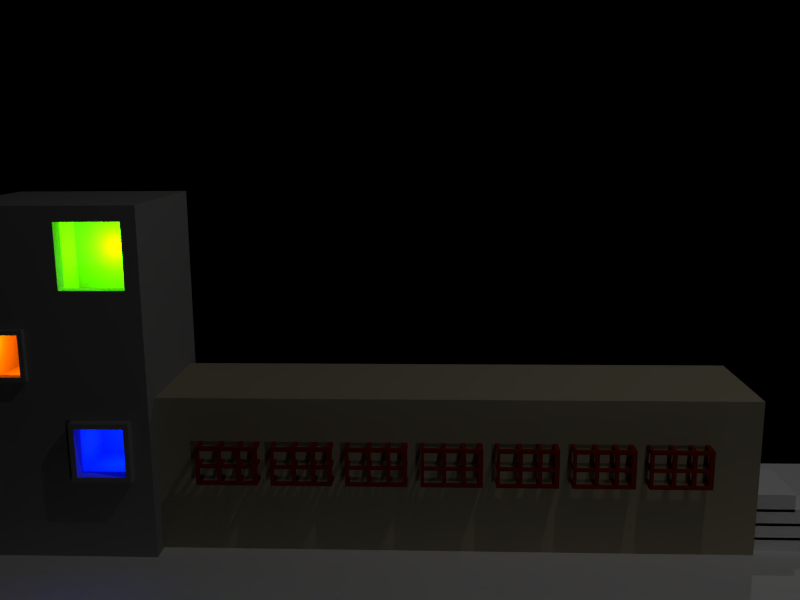 # Source: omod_envobj_sea.blend  (saved by Blender 2.66.0; exported with 4.5.12 LTS)
import bpy
from mathutils import Matrix  # noqa: F401  (used for matrix-valued properties, if any)

bpy.ops.wm.read_factory_settings(use_empty=True)
scene = bpy.context.scene
scene.name = 'Scene'

# ---- collections
col_collection_1 = bpy.data.collections.new('Collection 1'); scene.collection.children.link(col_collection_1)

# ---- materials (node trees are filled in below, after node groups)
mat_material_004 = bpy.data.materials.new('Material.004')
mat_material_004.alpha_threshold = 0.0
mat_material_004.use_transparent_shadow = False
mat_material_004.diffuse_color = (1.0, 1.0, 1.0, 1.0)
mat_material_004.roughness = 0.5
mat_material_004.line_color = (0.0, 0.0, 0.0, 1.0)
mat_material_005 = bpy.data.materials.new('Material.005')
mat_material_005.alpha_threshold = 0.0
mat_material_005.use_transparent_shadow = False
mat_material_005.diffuse_color = (0.3185, 0.3185, 0.3185, 1.0)
mat_material_005.roughness = 0.5
mat_material_005.line_color = (0.0, 0.0, 0.0, 1.0)
mat_material_006 = bpy.data.materials.new('Material.006')
mat_material_006.alpha_threshold = 0.0
mat_material_006.use_transparent_shadow = False
mat_material_006.diffuse_color = (0.4575, 0.4113, 0.2892, 1.0)
mat_material_006.roughness = 0.5
mat_material_006.line_color = (0.0, 0.0, 0.0, 1.0)
mat_material_007 = bpy.data.materials.new('Material.007')
mat_material_007.alpha_threshold = 0.0
mat_material_007.use_transparent_shadow = False
mat_material_007.diffuse_color = (0.2738, 0.01716, 0.0, 1.0)
mat_material_007.roughness = 0.5
mat_material_007.specular_intensity = 0.3125
mat_material_007.line_color = (0.0, 0.0, 0.0, 1.0)

# ---- material node trees

# ---- world
world_world = bpy.data.worlds.new('World'); scene.world = world_world
world_world.color = (0.0, 0.0, 0.0)
world_world.use_sun_shadow = False
world_world.sun_shadow_jitter_overblur = 0.0
world_world.cycles.sampling_method = 'MANUAL'
world_world.cycles.sample_map_resolution = 256

# ---- cameras
cam_camera = bpy.data.cameras.new('Camera')
cam_camera.clip_end = 100.0
cam_camera.lens = 35.0
cam_camera.sensor_width = 32.0
cam_camera.sensor_height = 18.0
cam_camera.ortho_scale = 7.314
cam_camera.dof.focus_distance = 0.0
cam_camera.dof.aperture_fstop = 128.0

# ---- lights
light_lamp_001 = bpy.data.lights.new('Lamp.001', 'POINT')
light_lamp_001.color = (0.1027, 1.0, 0.0)
light_lamp_001.transmission_factor = 0.0
light_lamp_001.cutoff_distance = 30.0
light_lamp_001.energy = 100.0
light_lamp_001.shadow_buffer_clip_start = 1.001
light_lamp_001.shadow_soft_size = 0.1
light_lamp_001.shadow_maximum_resolution = 0.006
light_lamp_001.use_absolute_resolution = True
light_lamp_001.cycles.use_multiple_importance_sampling = False
light_lamp_002 = bpy.data.lights.new('Lamp.002', 'POINT')
light_lamp_002.color = (0.0, 0.005877, 1.0)
light_lamp_002.transmission_factor = 0.0
light_lamp_002.cutoff_distance = 30.0
light_lamp_002.energy = 100.0
light_lamp_002.shadow_buffer_clip_start = 1.001
light_lamp_002.shadow_soft_size = 0.1
light_lamp_002.shadow_maximum_resolution = 0.006
light_lamp_002.use_absolute_resolution = True
light_lamp_002.cycles.use_multiple_importance_sampling = False
light_lamp_003 = bpy.data.lights.new('Lamp.003', 'POINT')
light_lamp_003.color = (1.0, 0.1232, 0.0)
light_lamp_003.transmission_factor = 0.0
light_lamp_003.cutoff_distance = 30.0
light_lamp_003.energy = 100.0
light_lamp_003.shadow_buffer_clip_start = 1.001
light_lamp_003.shadow_soft_size = 0.1
light_lamp_003.shadow_maximum_resolution = 0.006
light_lamp_003.use_absolute_resolution = True
light_lamp_003.cycles.use_multiple_importance_sampling = False
light_lamp_004 = bpy.data.lights.new('Lamp.004', 'POINT')
light_lamp_004.transmission_factor = 0.0
light_lamp_004.cutoff_distance = 30.0
light_lamp_004.energy = 226.0
light_lamp_004.shadow_buffer_clip_start = 1.001
light_lamp_004.shadow_soft_size = 0.1
light_lamp_004.shadow_maximum_resolution = 0.006
light_lamp_004.use_absolute_resolution = True
light_lamp_004.cycles.use_multiple_importance_sampling = False
light_lamp_006 = bpy.data.lights.new('Lamp.006', 'POINT')
light_lamp_006.transmission_factor = 0.0
light_lamp_006.cutoff_distance = 30.0
light_lamp_006.energy = 226.0
light_lamp_006.shadow_buffer_clip_start = 1.001
light_lamp_006.shadow_soft_size = 0.1
light_lamp_006.shadow_maximum_resolution = 0.006
light_lamp_006.use_absolute_resolution = True
light_lamp_006.cycles.use_multiple_importance_sampling = False
light_lamp = bpy.data.lights.new('Lamp', 'POINT')
light_lamp.transmission_factor = 0.0
light_lamp.cutoff_distance = 30.0
light_lamp.energy = 100.0
light_lamp.shadow_buffer_clip_start = 1.001
light_lamp.shadow_soft_size = 0.1
light_lamp.shadow_maximum_resolution = 0.006
light_lamp.use_absolute_resolution = True
light_lamp.cycles.use_multiple_importance_sampling = False

# ---- meshes
me_cube_003 = bpy.data.meshes.new('Cube.003')
me_cube_003.from_pydata([(0.02898, 1.0, 4.036), (0.02898, -1.0, 4.036), (-2.803, -1.0, 4.036), (-2.803, 1.0, 4.036), (0.02898, 1.0, 6.036), (0.02897, -1.0, 6.036), (-2.803, -1.0, 6.036), (-2.803, 1.0, 6.036), (0.3338, 1.0, 2.363), (0.3338, -1.0, 2.363), (-2.498, -1.0, 2.363), (-2.498, 1.0, 2.363), (0.3338, 1.0, 4.363), (0.3338, -1.0, 4.363), (-2.498, -1.0, 4.363), (-2.498, 1.0, 4.363), (0.6557, 1.0, 0.6907), (0.6557, -1.0, 0.6907), (-2.177, -1.0, 0.6907), (-2.177, 1.0, 0.6907), (0.6557, 1.0, 2.691), (0.6557, -1.0, 2.691), (-2.177, -1.0, 2.691), (-2.177, 1.0, 2.691), (1.0, 1.0, -1.0), (1.0, -1.0, -1.0), (-1.0, -1.0, -1.0), (-1.0, 1.0, -1.0), (1.0, 1.0, 1.0), (1.0, -1.0, 1.0), (-1.0, -1.0, 1.0), (-1.0, 1.0, 1.0)], [], [(0, 1, 2, 3), (4, 7, 6, 5), (0, 4, 5, 1), (1, 5, 6, 2), (2, 6, 7, 3), (4, 0, 3, 7), (8, 9, 10, 11), (12, 15, 14, 13), (8, 12, 13, 9), (9, 13, 14, 10), (10, 14, 15, 11), (12, 8, 11, 15), (16, 17, 18, 19), (20, 23, 22, 21), (16, 20, 21, 17), (17, 21, 22, 18), (18, 22, 23, 19), (20, 16, 19, 23), (24, 25, 26, 27), (28, 31, 30, 29), (24, 28, 29, 25), (25, 29, 30, 26), (26, 30, 31, 27), (28, 24, 27, 31)])
me_cube_003.materials.append(mat_material_004)
me_cube_003.use_remesh_preserve_volume = False
me_cube_003.use_remesh_preserve_attributes = False
me_cube_003.use_mirror_vertex_groups = False
me_cube_003.update()
me_cube_001 = bpy.data.meshes.new('Cube.001')
me_cube_001.from_pydata([(1.0, 1.0, -1.0), (1.0, -1.0, -1.0), (-1.0, -1.0, -1.0), (-1.0, 1.0, -1.0), (1.0, 1.0, 1.0), (1.0, -1.0, 1.0), (-1.0, -1.0, 1.0), (-1.0, 1.0, 1.0), (1.0, -2.98e-08, -1.0), (1.788e-07, 1.0, -1.0), (1.0, 1.0, 0.0), (-5.96e-08, -1.0, -1.0), (1.0, -1.0, 0.0), (-1.0, 2.682e-07, -1.0), (-1.0, -1.0, 0.0), (-1.0, 1.0, 0.0), (1.0, -5.662e-07, 1.0), (2.682e-07, 1.0, 1.0), (-5.066e-07, -1.0, 1.0), (-1.0, 1.788e-07, 1.0), (5.96e-08, 1.192e-07, -1.0), (-1.192e-07, -1.788e-07, 1.0), (1.0, -2.682e-07, 0.0), (-2.98e-07, -1.0, 0.0), (-1.0, 2.384e-07, 0.0), (2.384e-07, 1.0, 0.0), (1.0, 1.0, 0.5), (1.0, -1.0, 0.5), (-1.0, -1.0, 0.5), (-1.0, 1.0, 0.5), (1.0, -4.172e-07, 0.5), (-4.023e-07, -1.0, 0.5), (-1.0, 2.086e-07, 0.5), (2.533e-07, 1.0, 0.5), (2.086e-07, 1.0, -0.5), (-1.0, 2.533e-07, -0.5), (-1.788e-07, -1.0, -0.5), (1.0, -1.49e-07, -0.5), (-0.7688, -1.0, 0.1156), (-0.2312, -1.0, 0.1156), (-0.7688, -1.0, 0.3844), (-0.2312, -1.0, 0.3844), (-0.7172, -1.065, 0.1414), (-0.2828, -1.065, 0.1414), (-0.7172, -1.065, 0.3586), (-0.2828, -1.065, 0.3586), (-0.7172, -0.9599, 0.1414), (-0.2828, -0.9599, 0.1414), (-0.7172, -0.9599, 0.3586), (-0.2828, -0.9599, 0.3586), (-0.7688, -1.065, 0.1156), (-0.2312, -1.065, 0.1156), (-0.7688, -1.065, 0.3844), (-0.2312, -1.065, 0.3844), (-1.0, 1.0, -0.5), (-1.0, -1.0, -0.5), (1.0, -1.0, -0.5), (1.0, 1.0, -0.5), (0.8128, -1.0, -0.09358), (0.1872, -1.0, -0.09358), (0.1872, -1.0, -0.4064), (0.8128, -1.0, -0.4064), (0.8128, -1.122, -0.09358), (0.1872, -1.122, -0.09358), (0.1872, -1.122, -0.4064), (0.8128, -1.122, -0.4064), (0.7574, -1.122, -0.1213), (0.2426, -1.122, -0.1213), (0.2426, -1.122, -0.3787), (0.7574, -1.122, -0.3787), (0.7574, -0.9387, -0.1213), (0.2426, -0.9387, -0.1213), (0.2426, -0.9387, -0.3787), (0.7574, -0.9387, -0.3787), (0.8413, -1.0, 0.9207), (0.1587, -1.0, 0.9207), (0.8413, -1.0, 0.5793), (0.1587, -1.0, 0.5793), (0.8413, -0.8211, 0.9207), (0.1587, -0.8211, 0.9207), (0.8413, -0.8211, 0.5793), (0.1587, -0.8211, 0.5793), (0.8615, -0.8211, 0.9308), (0.1385, -0.8211, 0.9308), (0.8615, -0.8211, 0.5692), (0.1385, -0.8211, 0.5692), (-0.9767, -0.9599, 0.01166), (-0.02331, -0.9599, 0.01166), (-0.9767, -0.9599, 0.4883), (-0.02331, -0.9599, 0.4883), (-0.9767, -0.2796, 0.01166), (-0.02331, -0.2796, 0.01166), (-0.9767, -0.2796, 0.4883), (-0.02331, -0.2796, 0.4883), (-0.9767, 0.789, 0.01166), (-0.02331, 0.789, 0.01166), (-0.9767, 0.789, 0.4883), (-0.02331, 0.789, 0.4883), (0.9317, -0.9387, -0.03414), (0.06828, -0.9387, -0.03414), (0.06828, -0.9387, -0.4659), (0.9317, -0.9387, -0.4659), (0.9317, 0.1541, -0.03414), (0.06828, 0.1541, -0.03414), (0.06828, 0.1541, -0.4659), (0.9317, 0.1541, -0.4659), (-4.023e-07, -0.009897, 0.5)], [], [(20, 11, 2, 13), (21, 19, 6, 18), (30, 16, 5, 27), (31, 18, 6, 28), (32, 19, 7, 29), (34, 9, 3, 54), (9, 20, 13, 3), (0, 8, 20, 9), (8, 1, 11, 20), (16, 21, 18, 5), (4, 17, 21, 16), (17, 7, 19, 21), (37, 22, 12, 56), (57, 10, 22, 37), (26, 4, 16, 30), (36, 23, 14, 55), (56, 12, 58, 61), (31, 27, 76, 77), (35, 24, 15, 54), (55, 14, 24, 35), (28, 6, 19, 32), (33, 25, 15, 29), (26, 10, 25, 33), (57, 0, 9, 34), (22, 30, 27, 12), (31, 28, 40, 41), (24, 32, 29, 15), (10, 26, 30, 22), (12, 27, 31, 23), (14, 28, 32, 24), (17, 33, 29, 7), (4, 26, 33, 17), (8, 37, 56, 1), (14, 23, 39, 38), (50, 51, 43, 42), (42, 43, 47, 46), (1, 56, 36, 11), (51, 53, 45, 43), (41, 40, 52, 53), (53, 52, 44, 45), (38, 39, 51, 50), (10, 57, 34, 25), (13, 35, 54, 3), (11, 36, 55, 2), (2, 55, 35, 13), (0, 57, 37, 8), (25, 34, 54, 15), (28, 14, 38, 40), (23, 31, 41, 39), (52, 50, 42, 44), (45, 44, 48, 49), (39, 41, 53, 51), (40, 38, 50, 52), (43, 45, 49, 47), (44, 42, 46, 48), (61, 58, 62, 65), (36, 56, 61, 60), (23, 36, 60, 59), (12, 23, 59, 58), (60, 61, 65, 64), (58, 59, 63, 62), (59, 60, 64, 63), (65, 62, 66, 69), (62, 63, 67, 66), (63, 64, 68, 67), (64, 65, 69, 68), (69, 66, 70, 73), (67, 68, 72, 71), (68, 69, 73, 72), (66, 67, 71, 70), (77, 76, 80, 81), (27, 5, 74, 76), (5, 18, 75, 74), (18, 31, 77, 75), (76, 74, 78, 80), (74, 75, 79, 78), (75, 77, 81, 79), (81, 80, 84, 85), (79, 81, 85, 83), (80, 78, 82, 84), (78, 79, 83, 82), (49, 48, 88, 89), (46, 47, 87, 86), (47, 49, 89, 87), (48, 46, 86, 88), (89, 88, 92, 93), (86, 87, 91, 90), (87, 89, 93, 91), (88, 86, 90, 92), (93, 92, 96, 97), (91, 93, 97, 95), (92, 90, 94, 96), (90, 91, 95, 94), (95, 97, 96, 94), (73, 70, 98, 101), (70, 71, 99, 98), (71, 72, 100, 99), (72, 73, 101, 100), (101, 98, 102, 105), (98, 99, 103, 102), (99, 100, 104, 103), (100, 101, 105, 104), (103, 104, 105, 102), (106, 21, 18, 31), (30, 106, 31, 27), (106, 30, 16, 21)])
me_cube_001.materials.append(mat_material_005)
me_cube_001.use_remesh_preserve_volume = False
me_cube_001.use_remesh_preserve_attributes = False
me_cube_001.use_mirror_vertex_groups = False
me_cube_001.update()
me_cube_002 = bpy.data.meshes.new('Cube.002')
me_cube_002.from_pydata([(1.0, 1.0, -1.0), (1.0, -1.0, -1.0), (-1.0, -1.0, -1.0), (-1.0, 1.0, -1.0), (1.0, 1.0, 1.0), (1.0, -1.0, 1.0), (-1.0, -1.0, 1.0), (-1.0, 1.0, 1.0)], [], [(0, 1, 2, 3), (4, 7, 6, 5), (0, 4, 5, 1), (1, 5, 6, 2), (2, 6, 7, 3), (4, 0, 3, 7)])
me_cube_002.materials.append(mat_material_006)
me_cube_002.use_remesh_preserve_volume = False
me_cube_002.use_remesh_preserve_attributes = False
me_cube_002.use_mirror_vertex_groups = False
me_cube_002.update()
me_cube_004 = bpy.data.meshes.new('Cube.004')
me_cube_004.from_pydata([(-19.17, -3.969, -11.79), (-19.17, 11.46, -11.79), (-17.14, 11.46, -11.79), (-17.14, -3.969, -11.79), (-19.17, -3.969, -9.763), (-19.17, 11.46, -9.763), (-17.14, 11.46, -9.763), (-17.14, -3.969, -9.763), (-19.17, -6.243, -11.79), (-17.14, -6.243, -11.79), (-19.17, -6.243, -9.763), (-17.14, -6.243, -9.763), (-6.268, -3.969, -11.79), (-6.268, -3.969, -9.763), (-6.268, -6.243, -11.79), (-6.268, -6.243, -9.763), (-3.831, -3.969, -11.79), (-3.831, -3.969, -9.763), (-3.831, -6.243, -11.79), (-3.831, -6.243, -9.763), (-6.268, 11.19, -11.79), (-6.268, 11.19, -9.763), (-3.831, 11.19, -11.79), (-3.831, 11.19, -9.763), (5.405, -3.969, -11.79), (5.405, -3.969, -9.763), (5.405, -6.243, -11.79), (5.405, -6.243, -9.763), (7.866, -3.969, -11.79), (7.866, -3.969, -9.763), (7.866, -6.243, -11.79), (7.866, -6.243, -9.763), (15.13, -3.969, -11.79), (15.13, -3.969, -9.763), (15.13, -6.243, -11.79), (15.13, -6.243, -9.763), (18.01, -3.969, -11.79), (18.01, -3.969, -9.763), (18.01, -6.243, -11.79), (18.01, -6.243, -9.763), (5.405, 11.54, -11.79), (5.405, 11.54, -9.763), (7.866, 11.54, -11.79), (7.866, 11.54, -9.763), (15.13, 11.54, -11.79), (15.13, 11.54, -9.763), (18.01, 11.54, -11.79), (18.01, 11.54, -9.763), (-19.17, -3.969, -1.145), (-17.14, -3.969, -1.145), (-19.17, -6.243, -1.145), (-17.14, -6.243, -1.145), (-6.268, -3.969, -1.145), (-6.268, -6.243, -1.145), (-3.831, -3.969, -1.145), (-3.831, -6.243, -1.145), (5.405, -3.969, -1.145), (5.405, -6.243, -1.145), (7.866, -3.969, -1.145), (7.866, -6.243, -1.145), (15.13, -3.969, -1.145), (15.13, -6.243, -1.145), (18.01, -3.969, -1.145), (18.01, -6.243, -1.145), (-19.17, -3.969, 0.6943), (-17.14, -3.969, 0.6943), (-19.17, -6.243, 0.6943), (-17.14, -6.243, 0.6943), (-6.268, -3.969, 0.6943), (-6.268, -6.243, 0.6943), (-3.831, -3.969, 0.6943), (-3.831, -6.243, 0.6943), (5.405, -3.969, 0.6943), (5.405, -6.243, 0.6943), (7.866, -3.969, 0.6943), (7.866, -6.243, 0.6943), (15.13, -3.969, 0.6943), (15.13, -6.243, 0.6943), (18.01, -3.969, 0.6943), (18.01, -6.243, 0.6943), (-19.17, -3.969, 9.85), (-17.14, -3.969, 9.85), (-19.17, -6.243, 9.85), (-17.14, -6.243, 9.85), (-6.268, -3.969, 9.85), (-6.268, -6.243, 9.85), (-3.831, -3.969, 9.85), (-3.831, -6.243, 9.85), (5.405, -3.969, 9.85), (5.405, -6.243, 9.85), (7.866, -3.969, 9.85), (7.866, -6.243, 9.85), (15.13, -3.969, 9.85), (15.13, -6.243, 9.85), (18.01, -3.969, 9.85), (18.01, -6.243, 9.85), (-19.17, -3.969, 12.16), (-17.14, -3.969, 12.16), (-19.17, -6.243, 12.16), (-17.14, -6.243, 12.16), (-6.268, -3.969, 12.16), (-6.268, -6.243, 12.16), (-3.831, -3.969, 12.16), (-3.831, -6.243, 12.16), (5.405, -3.969, 12.16), (5.405, -6.243, 12.16), (7.866, -3.969, 12.16), (7.866, -6.243, 12.16), (15.13, -3.969, 12.16), (15.13, -6.243, 12.16), (18.01, -3.969, 12.16), (18.01, -6.243, 12.16), (-19.17, 9.013, 9.85), (-17.14, 9.013, 9.85), (-6.268, 9.013, 9.85), (-3.831, 9.013, 9.85), (5.405, 9.013, 9.85), (7.866, 9.013, 9.85), (15.13, 9.013, 9.85), (18.01, 9.013, 9.85), (-19.17, 9.013, 12.16), (-17.14, 9.013, 12.16), (-6.268, 9.013, 12.16), (-3.831, 9.013, 12.16), (5.405, 9.013, 12.16), (7.866, 9.013, 12.16), (15.13, 9.013, 12.16), (18.01, 9.013, 12.16), (-19.17, 10.19, -1.145), (-17.14, 10.19, -1.145), (-6.268, 10.19, -1.145), (-3.831, 10.19, -1.145), (5.405, 10.19, -1.145), (7.866, 10.19, -1.145), (15.13, 10.19, -1.145), (18.01, 10.19, -1.145), (-19.17, 10.19, 0.6943), (-17.14, 10.19, 0.6943), (-6.268, 10.19, 0.6943), (-3.831, 10.19, 0.6943), (5.405, 10.19, 0.6943), (7.866, 10.19, 0.6943), (15.13, 10.19, 0.6943), (18.01, 10.19, 0.6943)], [], [(4, 5, 1, 0), (5, 6, 2, 1), (6, 7, 3, 2), (0, 3, 9, 8), (0, 1, 2, 3), (7, 6, 5, 4), (11, 10, 8, 9), (4, 0, 8, 10), (7, 11, 15, 13), (27, 31, 59, 57), (39, 37, 62, 63), (3, 7, 13, 12), (11, 9, 14, 15), (9, 3, 12, 14), (17, 19, 27, 25), (14, 12, 16, 18), (16, 12, 20, 22), (15, 14, 18, 19), (20, 21, 23, 22), (17, 16, 22, 23), (13, 17, 23, 21), (12, 13, 21, 20), (4, 10, 50, 48), (16, 17, 25, 24), (19, 18, 26, 27), (18, 16, 24, 26), (29, 31, 35, 33), (33, 37, 47, 45), (27, 26, 30, 31), (26, 24, 28, 30), (31, 29, 58, 59), (28, 29, 33, 32), (31, 30, 34, 35), (30, 28, 32, 34), (36, 37, 39, 38), (34, 32, 36, 38), (24, 25, 41, 40), (35, 34, 38, 39), (40, 41, 43, 42), (44, 45, 47, 46), (37, 36, 46, 47), (28, 24, 40, 42), (32, 33, 45, 44), (36, 32, 44, 46), (25, 29, 43, 41), (29, 28, 42, 43), (50, 51, 67, 66), (53, 55, 71, 69), (48, 64, 136, 128), (58, 56, 132, 133), (11, 7, 49, 51), (35, 39, 63, 61), (10, 11, 51, 50), (29, 25, 56, 58), (37, 33, 60, 62), (19, 17, 54, 55), (25, 27, 57, 56), (7, 4, 48, 49), (33, 35, 61, 60), (15, 19, 55, 53), (17, 13, 52, 54), (13, 15, 53, 52), (69, 71, 87, 85), (74, 72, 88, 90), (65, 64, 80, 81), (71, 70, 86, 87), (68, 65, 67, 69), (64, 65, 137, 136), (48, 50, 66, 64), (63, 62, 78, 79), (72, 70, 71, 73), (76, 74, 75, 77), (61, 63, 79, 77), (69, 67, 51, 53), (55, 57, 73, 71), (49, 48, 128, 129), (57, 59, 75, 73), (59, 61, 77, 75), (74, 76, 60, 58), (56, 54, 70, 72), (65, 68, 52, 49), (49, 52, 53, 51), (54, 56, 57, 55), (58, 60, 61, 59), (81, 80, 112, 113), (100, 97, 99, 101), (104, 102, 103, 105), (93, 95, 111, 109), (66, 67, 83, 82), (76, 77, 93, 92), (70, 68, 84, 86), (64, 66, 82, 80), (79, 78, 94, 95), (72, 73, 89, 88), (67, 65, 81, 83), (77, 79, 95, 93), (75, 74, 90, 91), (68, 69, 85, 84), (78, 76, 92, 94), (73, 75, 91, 89), (97, 96, 98, 99), (100, 101, 103, 102), (104, 105, 107, 106), (108, 109, 111, 110), (89, 91, 107, 105), (108, 106, 107, 109), (108, 110, 127, 126), (94, 92, 118, 119), (85, 87, 103, 101), (82, 83, 99, 98), (83, 85, 101, 99), (102, 86, 115, 123), (80, 82, 98, 96), (95, 94, 110, 111), (105, 103, 87, 89), (109, 107, 91, 93), (119, 118, 126, 127), (113, 112, 120, 121), (117, 116, 124, 125), (115, 114, 122, 123), (84, 100, 122, 114), (96, 97, 121, 120), (90, 88, 116, 117), (104, 106, 125, 124), (80, 96, 120, 112), (92, 108, 126, 118), (86, 84, 114, 115), (97, 81, 113, 121), (100, 102, 123, 122), (110, 94, 119, 127), (106, 90, 117, 125), (88, 104, 124, 116), (97, 100, 84, 81), (88, 86, 102, 104), (92, 90, 106, 108), (90, 92, 93, 91), (86, 88, 89, 87), (81, 84, 85, 83), (133, 132, 140, 141), (129, 128, 136, 137), (131, 130, 138, 139), (135, 134, 142, 143), (72, 74, 141, 140), (70, 54, 131, 139), (65, 49, 129, 137), (54, 52, 130, 131), (78, 62, 135, 143), (68, 70, 139, 138), (56, 72, 140, 132), (74, 58, 133, 141), (60, 76, 142, 134), (62, 60, 134, 135), (76, 78, 143, 142), (52, 68, 138, 130)])
me_cube_004.materials.append(mat_material_007)
me_cube_004.use_remesh_preserve_volume = False
me_cube_004.use_remesh_preserve_attributes = False
me_cube_004.use_mirror_vertex_groups = False
me_cube_004.update()
me_cube = bpy.data.meshes.new('Cube')
me_cube.from_pydata([(1.0, 1.0, -1.0), (1.0, -1.0, -1.0), (-1.0, -1.0, -1.0), (-1.0, 1.0, -1.0), (1.0, 1.0, 1.0), (1.0, -1.0, 1.0), (-1.0, -1.0, 1.0), (-1.0, 1.0, 1.0)], [], [(0, 1, 2, 3), (4, 7, 6, 5), (0, 4, 5, 1), (1, 5, 6, 2), (2, 6, 7, 3), (4, 0, 3, 7)])
me_cube.materials.append(mat_material_004)
me_cube.use_remesh_preserve_volume = False
me_cube.use_remesh_preserve_attributes = False
me_cube.use_mirror_vertex_groups = False
me_cube.update()

# ---- objects
ob_cube_004 = bpy.data.objects.new('Cube.004', me_cube_003)
ob_camera_001 = bpy.data.objects.new('Camera.001', cam_camera)
ob_cube_001 = bpy.data.objects.new('Cube.001', me_cube_001)
ob_cube_002 = bpy.data.objects.new('Cube.002', me_cube_002)
ob_cube_003 = bpy.data.objects.new('Cube.003', me_cube_004)
ob_cube = bpy.data.objects.new('Cube', me_cube)
ob_lamp_001 = bpy.data.objects.new('Lamp.001', light_lamp_001)
ob_lamp_002 = bpy.data.objects.new('Lamp.002', light_lamp_002)
ob_lamp_003 = bpy.data.objects.new('Lamp.003', light_lamp_003)
ob_lamp_004 = bpy.data.objects.new('Lamp.004', light_lamp_004)
ob_lamp_005 = bpy.data.objects.new('Lamp.005', light_lamp_006)
ob_lamp = bpy.data.objects.new('Lamp', light_lamp)

# ---- transforms, parenting, visibility, modifiers, constraints
ob_cube_004.location = (6.468, -0.2927, 0.2868)
ob_cube_004.scale = (0.719, 0.4364, 0.1213)
ob_cube_004.lock_rotations_4d = False
ob_cube_004.empty_display_type = 'ARROWS'
ob_cube_004.lineart.crease_threshold = 0.0
ob_camera_001.location = (1.718, -11.8, 5.923)
ob_camera_001.rotation_euler = (1.369, 0.006814, 0.04194)
ob_camera_001.lock_rotations_4d = False
ob_camera_001.empty_display_type = 'ARROWS'
ob_camera_001.color = (0.0, 0.0, 0.0, 0.0)
ob_camera_001.display_type = 'WIRE'
ob_camera_001.lineart.crease_threshold = 0.0
ob_cube_001.location = (-3.27, 0.0, 2.367)
ob_cube_001.scale = (1.252, 1.136, 2.558)
ob_cube_001.lock_rotations_4d = False
ob_cube_001.empty_display_type = 'ARROWS'
ob_cube_001.lineart.crease_threshold = 0.0
ob_cube_002.location = (1.935, 0.0, 1.109)
ob_cube_002.scale = (4.004, 0.8515, 1.243)
ob_cube_002.lock_rotations_4d = False
ob_cube_002.empty_display_type = 'ARROWS'
ob_cube_002.lineart.crease_threshold = 0.0
ob_cube_003.location = (-1.035, -0.9559, 1.491)
ob_cube_003.scale = (0.02183, 0.02183, 0.02183)
ob_cube_003.lineart.crease_threshold = 0.0
_m = ob_cube_003.modifiers.new('Array', 'ARRAY')
_m.count = 7
_m.use_constant_offset = True
_m.constant_offset_displace = (8.0, 0.0, 0.0)
ob_cube.location = (1.557, 0.0, 0.0)
ob_cube.scale = (7.369, 2.377, 0.21)
ob_cube.lock_rotations_4d = False
ob_cube.empty_display_type = 'ARROWS'
ob_cube.lineart.crease_threshold = 0.0
ob_lamp_001.location = (-2.714, -0.2384, 4.249)
ob_lamp_001.rotation_euler = (0.6503, 0.05522, 1.866)
ob_lamp_001.lock_rotations_4d = False
ob_lamp_001.empty_display_type = 'ARROWS'
ob_lamp_001.color = (0.0, 0.0, 0.0, 0.0)
ob_lamp_001.lineart.crease_threshold = 0.0
ob_lamp_002.location = (-2.747, -0.245, 1.557)
ob_lamp_002.rotation_euler = (0.6503, 0.05522, 1.866)
ob_lamp_002.lock_rotations_4d = False
ob_lamp_002.empty_display_type = 'ARROWS'
ob_lamp_002.color = (0.0, 0.0, 0.0, 0.0)
ob_lamp_002.lineart.crease_threshold = 0.0
ob_lamp_003.location = (-4.104, -0.245, 2.98)
ob_lamp_003.rotation_euler = (0.6503, 0.05522, 1.866)
ob_lamp_003.lock_rotations_4d = False
ob_lamp_003.empty_display_type = 'ARROWS'
ob_lamp_003.color = (0.0, 0.0, 0.0, 0.0)
ob_lamp_003.lineart.crease_threshold = 0.0
ob_lamp_004.location = (5.633, -3.849, 13.04)
ob_lamp_004.rotation_euler = (0.6503, 0.05522, 1.866)
ob_lamp_004.lock_rotations_4d = False
ob_lamp_004.empty_display_type = 'ARROWS'
ob_lamp_004.color = (0.0, 0.0, 0.0, 0.0)
ob_lamp_004.lineart.crease_threshold = 0.0
ob_lamp_005.location = (9.619, 8.972, 13.04)
ob_lamp_005.rotation_euler = (0.6503, 0.05522, 1.866)
ob_lamp_005.lock_rotations_4d = False
ob_lamp_005.empty_display_type = 'ARROWS'
ob_lamp_005.color = (0.0, 0.0, 0.0, 0.0)
ob_lamp_005.lineart.crease_threshold = 0.0
ob_lamp.location = (5.633, -14.61, 2.169)
ob_lamp.rotation_euler = (0.6503, 0.05522, 1.866)
ob_lamp.lock_rotations_4d = False
ob_lamp.empty_display_type = 'ARROWS'
ob_lamp.color = (0.0, 0.0, 0.0, 0.0)
ob_lamp.lineart.crease_threshold = 0.0

# ---- collection membership
col_collection_1.objects.link(ob_cube_004)
col_collection_1.objects.link(ob_camera_001)
col_collection_1.objects.link(ob_cube_001)
col_collection_1.objects.link(ob_cube_002)
col_collection_1.objects.link(ob_cube_003)
col_collection_1.objects.link(ob_cube)
col_collection_1.objects.link(ob_lamp_001)
col_collection_1.objects.link(ob_lamp_002)
col_collection_1.objects.link(ob_lamp_003)
col_collection_1.objects.link(ob_lamp_004)
col_collection_1.objects.link(ob_lamp_005)
col_collection_1.objects.link(ob_lamp)

# ---- scene / render settings (as saved in the file)
scene.camera = ob_camera_001
scene.frame_start = 1; scene.frame_end = 250; scene.frame_set(1)
scene.render.engine = 'BLENDER_EEVEE_NEXT'
scene.render.image_settings.color_mode = 'RGB'
scene.render.image_settings.compression = 90
scene.render.resolution_x = 800
scene.render.resolution_y = 600
scene.render.dither_intensity = 0.0
scene.render.film_transparent = True
scene.render.bake_margin = 2
scene.render.bake_bias = 0.0
scene.cycles.use_denoising = False
scene.cycles.samples = 10
scene.cycles.sampling_pattern = 'TABULATED_SOBOL'
scene.cycles.light_sampling_threshold = 0.0
scene.cycles.use_adaptive_sampling = False
scene.cycles.use_light_tree = False
scene.cycles.blur_glossy = 0.0
scene.cycles.volume_bounces = 1
scene.cycles.pixel_filter_type = 'GAUSSIAN'
scene.cycles.sample_clamp_indirect = 0.0
scene.view_settings.view_transform = 'Standard'
bpy.context.view_layer.update()
